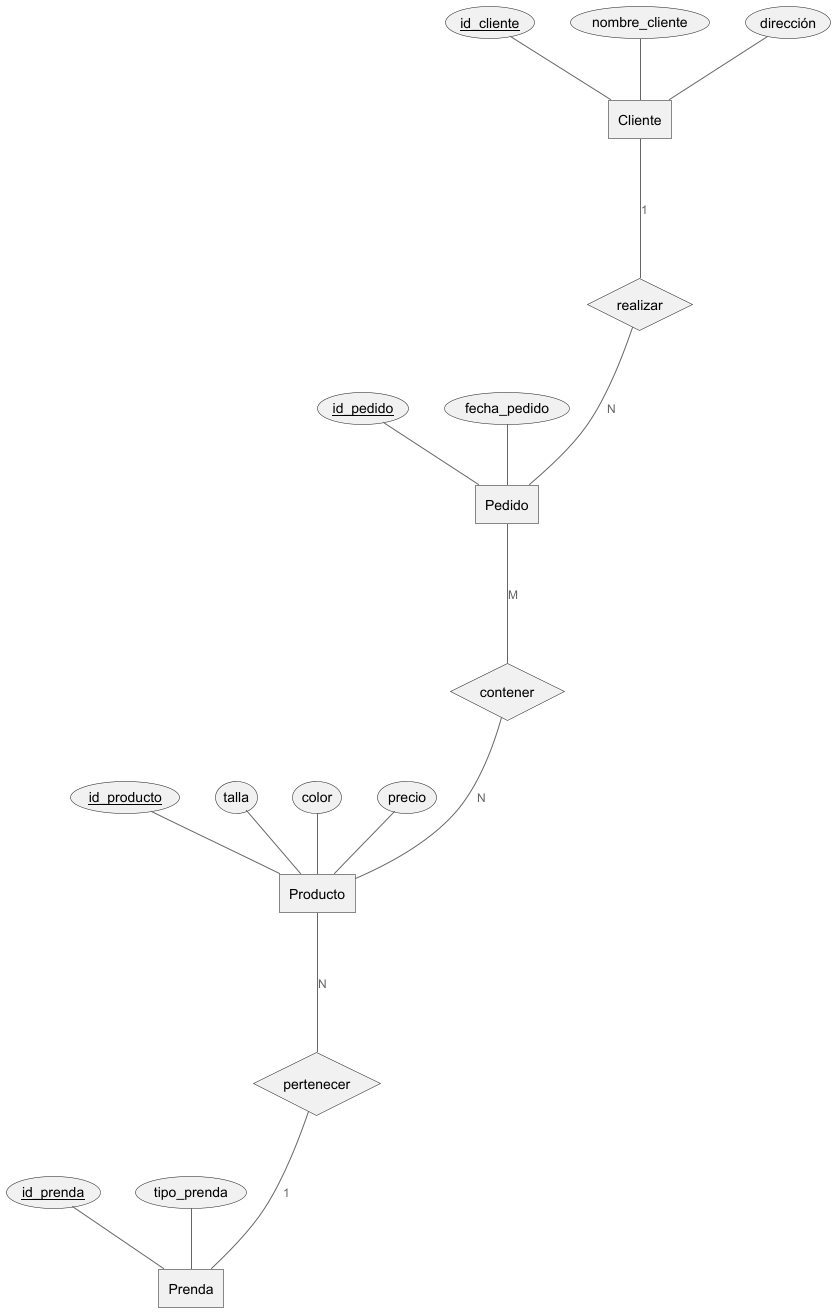

The diagram above was rendered by PlantUML. Its source (embedded in the PNG):
@startchen
!include https://raw.githubusercontent.com/plantuml-stdlib/C4-PlantUML/master/C4_Component.puml
entity "Cliente" as cliente {
    id_cliente <<key>>
    nombre_cliente
    dirección
}
entity "Producto" as producto {
    id_producto <<key>>
    talla
    color
    precio
}
entity "Pedido" as pedido {
    id_pedido <<key>>
    fecha_pedido
}
entity "Prenda" as prenda {
    id_prenda <<key>>
    tipo_prenda
}
relationship realizar{
}
relationship contener{
}
relationship pertenecer{
}
cliente -1- realizar
realizar -N- pedido
pedido -M- contener
contener -N- producto
producto -N- pertenecer
pertenecer -1- prenda
@endchen